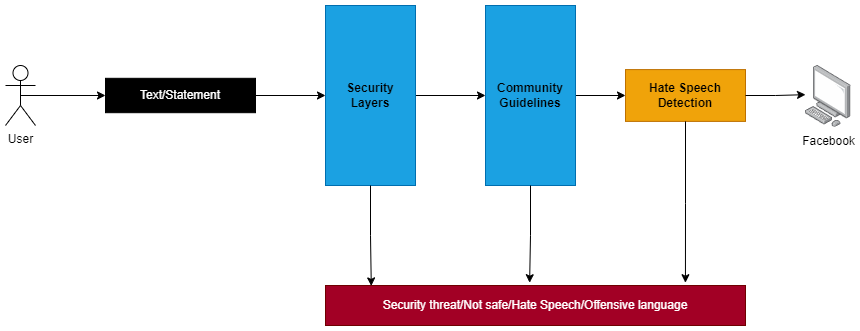

The diagram above was exported from draw.io. Its source (the exported page's mxGraphModel, read from the mxfile embedded in the PNG):
<mxGraphModel dx="1050" dy="522" grid="1" gridSize="10" guides="1" tooltips="1" connect="1" arrows="1" fold="1" page="1" pageScale="1" pageWidth="850" pageHeight="1100" math="0" shadow="0">
  <root>
    <mxCell id="0" />
    <mxCell id="1" parent="0" />
    <mxCell id="lXZj7yGgJ_l_vtes6HWZ-8" style="edgeStyle=orthogonalEdgeStyle;rounded=0;orthogonalLoop=1;jettySize=auto;html=1;exitX=0.5;exitY=0.5;exitDx=0;exitDy=0;exitPerimeter=0;entryX=0;entryY=0.5;entryDx=0;entryDy=0;" edge="1" parent="1" source="lXZj7yGgJ_l_vtes6HWZ-1" target="lXZj7yGgJ_l_vtes6HWZ-2">
      <mxGeometry relative="1" as="geometry" />
    </mxCell>
    <mxCell id="lXZj7yGgJ_l_vtes6HWZ-1" value="User" style="shape=umlActor;verticalLabelPosition=bottom;verticalAlign=top;html=1;outlineConnect=0;" vertex="1" parent="1">
      <mxGeometry x="20" y="200" width="30" height="60" as="geometry" />
    </mxCell>
    <mxCell id="lXZj7yGgJ_l_vtes6HWZ-9" style="edgeStyle=orthogonalEdgeStyle;rounded=0;orthogonalLoop=1;jettySize=auto;html=1;exitX=1;exitY=0.5;exitDx=0;exitDy=0;entryX=0;entryY=0.5;entryDx=0;entryDy=0;" edge="1" parent="1" source="lXZj7yGgJ_l_vtes6HWZ-2" target="lXZj7yGgJ_l_vtes6HWZ-3">
      <mxGeometry relative="1" as="geometry" />
    </mxCell>
    <mxCell id="lXZj7yGgJ_l_vtes6HWZ-2" value="Text/Statement" style="rounded=0;whiteSpace=wrap;html=1;fillColor=#000000;fontColor=#ffffff;" vertex="1" parent="1">
      <mxGeometry x="120" y="212.81" width="150" height="34.38" as="geometry" />
    </mxCell>
    <mxCell id="lXZj7yGgJ_l_vtes6HWZ-11" style="edgeStyle=orthogonalEdgeStyle;rounded=0;orthogonalLoop=1;jettySize=auto;html=1;exitX=1;exitY=0.5;exitDx=0;exitDy=0;entryX=0;entryY=0.5;entryDx=0;entryDy=0;" edge="1" parent="1" source="lXZj7yGgJ_l_vtes6HWZ-3" target="lXZj7yGgJ_l_vtes6HWZ-4">
      <mxGeometry relative="1" as="geometry" />
    </mxCell>
    <mxCell id="lXZj7yGgJ_l_vtes6HWZ-3" value="Security Layers" style="rounded=0;whiteSpace=wrap;html=1;fillColor=#1ba1e2;strokeColor=#006EAF;fontColor=#000000;fontStyle=1" vertex="1" parent="1">
      <mxGeometry x="340" y="140" width="90" height="180" as="geometry" />
    </mxCell>
    <mxCell id="lXZj7yGgJ_l_vtes6HWZ-12" style="edgeStyle=orthogonalEdgeStyle;rounded=0;orthogonalLoop=1;jettySize=auto;html=1;exitX=1;exitY=0.5;exitDx=0;exitDy=0;entryX=0;entryY=0.5;entryDx=0;entryDy=0;" edge="1" parent="1" source="lXZj7yGgJ_l_vtes6HWZ-4" target="lXZj7yGgJ_l_vtes6HWZ-7">
      <mxGeometry relative="1" as="geometry" />
    </mxCell>
    <mxCell id="lXZj7yGgJ_l_vtes6HWZ-4" value="Community Guidelines" style="rounded=0;whiteSpace=wrap;html=1;fillColor=#1ba1e2;fontColor=#000000;strokeColor=#006EAF;fontStyle=1" vertex="1" parent="1">
      <mxGeometry x="500" y="140" width="90" height="180" as="geometry" />
    </mxCell>
    <mxCell id="lXZj7yGgJ_l_vtes6HWZ-5" value="Facebook" style="image;points=[];aspect=fixed;html=1;align=center;shadow=0;dashed=0;image=img/lib/allied_telesis/computer_and_terminals/Personal_Computer.svg;" vertex="1" parent="1">
      <mxGeometry x="820" y="200" width="45.6" height="61.800000000000004" as="geometry" />
    </mxCell>
    <mxCell id="lXZj7yGgJ_l_vtes6HWZ-7" value="Hate Speech Detection" style="rounded=0;whiteSpace=wrap;html=1;fillColor=#f0a30a;fontColor=#000000;strokeColor=#BD7000;fontStyle=1" vertex="1" parent="1">
      <mxGeometry x="640" y="204.1" width="120" height="51.8" as="geometry" />
    </mxCell>
    <mxCell id="lXZj7yGgJ_l_vtes6HWZ-13" style="edgeStyle=orthogonalEdgeStyle;rounded=0;orthogonalLoop=1;jettySize=auto;html=1;exitX=1;exitY=0.5;exitDx=0;exitDy=0;entryX=0;entryY=0.472;entryDx=0;entryDy=0;entryPerimeter=0;" edge="1" parent="1" source="lXZj7yGgJ_l_vtes6HWZ-7" target="lXZj7yGgJ_l_vtes6HWZ-5">
      <mxGeometry relative="1" as="geometry" />
    </mxCell>
    <mxCell id="lXZj7yGgJ_l_vtes6HWZ-14" value="Security threat/Not safe/Hate Speech/Offensive language" style="rounded=0;whiteSpace=wrap;html=1;fillColor=#a20025;fontColor=#ffffff;strokeColor=#6F0000;" vertex="1" parent="1">
      <mxGeometry x="340" y="420" width="420" height="40" as="geometry" />
    </mxCell>
    <mxCell id="lXZj7yGgJ_l_vtes6HWZ-15" style="edgeStyle=orthogonalEdgeStyle;rounded=0;orthogonalLoop=1;jettySize=auto;html=1;exitX=0.5;exitY=1;exitDx=0;exitDy=0;entryX=0.109;entryY=0.01;entryDx=0;entryDy=0;entryPerimeter=0;" edge="1" parent="1" source="lXZj7yGgJ_l_vtes6HWZ-3" target="lXZj7yGgJ_l_vtes6HWZ-14">
      <mxGeometry relative="1" as="geometry" />
    </mxCell>
    <mxCell id="lXZj7yGgJ_l_vtes6HWZ-16" style="edgeStyle=orthogonalEdgeStyle;rounded=0;orthogonalLoop=1;jettySize=auto;html=1;exitX=0.5;exitY=1;exitDx=0;exitDy=0;entryX=0.486;entryY=-0.07;entryDx=0;entryDy=0;entryPerimeter=0;" edge="1" parent="1" source="lXZj7yGgJ_l_vtes6HWZ-4" target="lXZj7yGgJ_l_vtes6HWZ-14">
      <mxGeometry relative="1" as="geometry" />
    </mxCell>
    <mxCell id="lXZj7yGgJ_l_vtes6HWZ-17" style="edgeStyle=orthogonalEdgeStyle;rounded=0;orthogonalLoop=1;jettySize=auto;html=1;exitX=0.5;exitY=1;exitDx=0;exitDy=0;entryX=0.857;entryY=-0.07;entryDx=0;entryDy=0;entryPerimeter=0;" edge="1" parent="1" source="lXZj7yGgJ_l_vtes6HWZ-7" target="lXZj7yGgJ_l_vtes6HWZ-14">
      <mxGeometry relative="1" as="geometry" />
    </mxCell>
  </root>
</mxGraphModel>